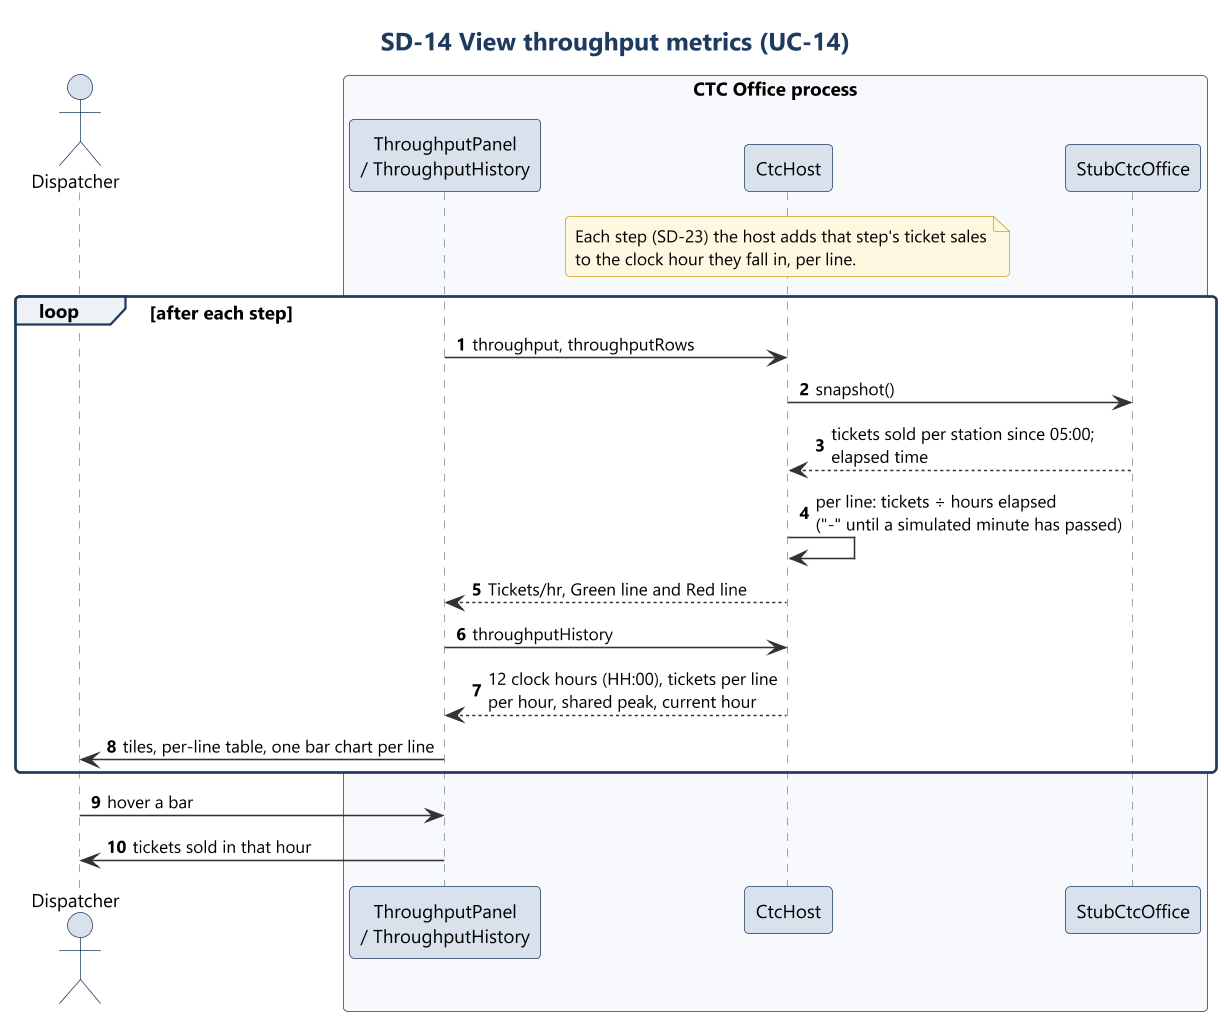

The diagram above was rendered by PlantUML. Its source (embedded in the PNG):
@startuml sd14_throughput
!include ../style.iuml
title SD-14 View throughput metrics (UC-14)
autonumber

actor Dispatcher as D
box "CTC Office process" #F7F9FC
participant "ThroughputPanel\n/ ThroughputHistory" as Thr
participant "CtcHost" as Host
participant "StubCtcOffice" as Model
end box

note over Host
  Each step (SD-23) the host adds that step's ticket sales
  to the clock hour they fall in, per line.
end note
loop after each step
  Thr -> Host : throughput, throughputRows
  Host -> Model : snapshot()
  Model --> Host : tickets sold per station since 05:00;\nelapsed time
  Host -> Host : per line: tickets ÷ hours elapsed\n("-" until a simulated minute has passed)
  Host --> Thr : Tickets/hr, Green line and Red line
  Thr -> Host : throughputHistory
  Host --> Thr : 12 clock hours (HH:00), tickets per line\nper hour, shared peak, current hour
  Thr -> D : tiles, per-line table, one bar chart per line
end
D -> Thr : hover a bar
Thr -> D : tickets sold in that hour
@enduml